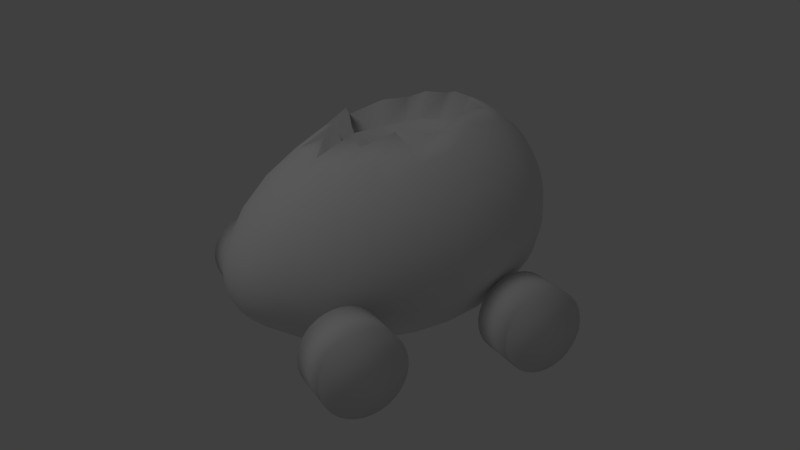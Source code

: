 # Source: eggKart.blend  (saved by Blender 2.64.0; exported with 4.5.12 LTS)
import bpy
from mathutils import Matrix  # noqa: F401  (used for matrix-valued properties, if any)

bpy.ops.wm.read_factory_settings(use_empty=True)
scene = bpy.context.scene
scene.name = 'Scene'

# ---- collections
col_collection_1 = bpy.data.collections.new('Collection 1'); scene.collection.children.link(col_collection_1)

# ---- world
world_world = bpy.data.worlds.new('World'); scene.world = world_world
world_world.color = (0.05088, 0.05088, 0.05088)
world_world.use_sun_shadow = False
world_world.sun_shadow_jitter_overblur = 0.0
world_world.cycles.sampling_method = 'MANUAL'
world_world.cycles.sample_map_resolution = 256

# ---- cameras
cam_camera = bpy.data.cameras.new('Camera')
cam_camera.clip_end = 100.0
cam_camera.lens = 35.0
cam_camera.sensor_width = 32.0
cam_camera.sensor_height = 18.0
cam_camera.ortho_scale = 7.314
cam_camera.dof.focus_distance = 0.0
cam_camera.dof.aperture_fstop = 128.0

# ---- lights
light_lamp = bpy.data.lights.new('Lamp', 'POINT')
light_lamp.transmission_factor = 0.0
light_lamp.cutoff_distance = 30.0
light_lamp.energy = 100.0
light_lamp.shadow_buffer_clip_start = 1.001
light_lamp.shadow_soft_size = 1.0
light_lamp.shadow_maximum_resolution = 0.006
light_lamp.use_absolute_resolution = True
light_lamp.cycles.use_multiple_importance_sampling = False

# ---- meshes
me_sphere_001 = bpy.data.meshes.new('Sphere.001')
me_sphere_001.from_pydata([(-0.1102, 0.8676, 0.2623), (-0.1102, 1.272, 0.2623), (-0.04586, 0.8676, 0.2783), (-0.04586, 1.272, 0.2783), (0.01249, 0.8676, 0.3022), (0.01249, 1.272, 0.3022), (0.06255, 0.8676, 0.333), (0.06255, 1.272, 0.333), (0.1024, 0.8676, 0.3696), (0.1024, 1.272, 0.3696), (0.1305, 0.8676, 0.4105), (0.1305, 1.272, 0.4105), (0.1458, 0.8676, 0.4542), (0.1458, 1.272, 0.4542), (0.1477, 0.8676, 0.4991), (0.1477, 1.272, 0.4991), (0.1362, 0.8676, 0.5433), (0.1362, 1.272, 0.5433), (0.1116, 0.8676, 0.5851), (0.1116, 1.272, 0.5851), (0.07486, 0.8676, 0.6231), (0.07486, 1.272, 0.6231), (0.02749, 0.8676, 0.6557), (0.02749, 1.272, 0.6557), (-0.02874, 0.8676, 0.6816), (-0.02874, 1.272, 0.6816), (-0.09166, 0.8676, 0.6999), (-0.09166, 1.272, 0.6999), (-0.1589, 0.8676, 0.7099), (-0.1589, 1.272, 0.7099), (-0.2278, 0.8676, 0.7111), (-0.2278, 1.272, 0.7111), (-0.2957, 0.8676, 0.7036), (-0.2957, 1.272, 0.7036), (-0.3601, 0.8676, 0.6876), (-0.3601, 1.272, 0.6876), (-0.4184, 0.8676, 0.6637), (-0.4184, 1.272, 0.6637), (-0.4685, 0.8676, 0.6329), (-0.4685, 1.272, 0.6329), (-0.5083, 0.8676, 0.5963), (-0.5083, 1.272, 0.5963), (-0.5365, 0.8676, 0.5553), (-0.5365, 1.272, 0.5553), (-0.5518, 0.8676, 0.5116), (-0.5518, 1.272, 0.5116), (-0.5537, 0.8676, 0.4668), (-0.5537, 1.272, 0.4668), (-0.5421, 0.8676, 0.4226), (-0.5421, 1.272, 0.4226), (-0.5175, 0.8676, 0.3807), (-0.5175, 1.272, 0.3807), (-0.4808, 0.8676, 0.3428), (-0.4808, 1.272, 0.3428), (-0.4334, 0.8676, 0.3102), (-0.4334, 1.272, 0.3102), (-0.3772, 0.8676, 0.2843), (-0.3772, 1.272, 0.2843), (-0.3143, 0.8676, 0.266), (-0.3143, 1.272, 0.266), (-0.2471, 0.8676, 0.256), (-0.2471, 1.272, 0.256), (-0.1782, 0.8676, 0.2548), (-0.1782, 1.272, 0.2548), (0.2957, 0.8676, -0.7036), (0.2957, 1.272, -0.7036), (0.3601, 0.8676, -0.6876), (0.3601, 1.272, -0.6876), (0.4184, 0.8676, -0.6637), (0.4184, 1.272, -0.6637), (0.4685, 0.8676, -0.6329), (0.4685, 1.272, -0.6329), (0.5083, 0.8676, -0.5963), (0.5083, 1.272, -0.5963), (0.5365, 0.8676, -0.5553), (0.5365, 1.272, -0.5553), (0.5518, 0.8676, -0.5116), (0.5518, 1.272, -0.5116), (0.5537, 0.8676, -0.4668), (0.5537, 1.272, -0.4668), (0.5421, 0.8676, -0.4226), (0.5421, 1.272, -0.4226), (0.5175, 0.8676, -0.3807), (0.5175, 1.272, -0.3807), (0.4808, 0.8676, -0.3428), (0.4808, 1.272, -0.3428), (0.4334, 0.8676, -0.3102), (0.4334, 1.272, -0.3102), (0.3772, 0.8676, -0.2843), (0.3772, 1.272, -0.2843), (0.3143, 0.8676, -0.266), (0.3143, 1.272, -0.266), (0.2471, 0.8676, -0.256), (0.2471, 1.272, -0.256), (0.1782, 0.8676, -0.2548), (0.1782, 1.272, -0.2548), (0.1102, 0.8676, -0.2623), (0.1102, 1.272, -0.2623), (0.04586, 0.8676, -0.2783), (0.04586, 1.272, -0.2783), (-0.01249, 0.8676, -0.3022), (-0.01249, 1.272, -0.3022), (-0.06255, 0.8676, -0.333), (-0.06255, 1.272, -0.333), (-0.1024, 0.8676, -0.3696), (-0.1024, 1.272, -0.3696), (-0.1305, 0.8676, -0.4105), (-0.1305, 1.272, -0.4105), (-0.1458, 0.8676, -0.4542), (-0.1458, 1.272, -0.4542), (-0.1477, 0.8676, -0.4991), (-0.1477, 1.272, -0.4991), (-0.1362, 0.8676, -0.5433), (-0.1362, 1.272, -0.5433), (-0.1116, 0.8676, -0.5851), (-0.1116, 1.272, -0.5851), (-0.07486, 0.8676, -0.6231), (-0.07486, 1.272, -0.6231), (-0.02749, 0.8676, -0.6557), (-0.02749, 1.272, -0.6557), (0.02874, 0.8676, -0.6816), (0.02874, 1.272, -0.6816), (0.09166, 0.8676, -0.6999), (0.09166, 1.272, -0.6999), (0.1589, 0.8676, -0.7099), (0.1589, 1.272, -0.7099), (0.2278, 0.8676, -0.7111), (0.2278, 1.272, -0.7111), (0.2278, -0.8676, -0.7111), (0.2278, -1.272, -0.7111), (0.1589, -0.8676, -0.7099), (0.1589, -1.272, -0.7099), (0.09166, -0.8676, -0.6999), (0.09166, -1.272, -0.6999), (0.02874, -0.8676, -0.6816), (0.02874, -1.272, -0.6816), (-0.02749, -0.8676, -0.6557), (-0.02749, -1.272, -0.6557), (-0.07486, -0.8676, -0.6231), (-0.07486, -1.272, -0.6231), (-0.1116, -0.8676, -0.5851), (-0.1116, -1.272, -0.5851), (-0.1362, -0.8676, -0.5433), (-0.1362, -1.272, -0.5433), (-0.1477, -0.8676, -0.4991), (-0.1477, -1.272, -0.4991), (-0.1458, -0.8676, -0.4542), (-0.1458, -1.272, -0.4542), (-0.1305, -0.8676, -0.4105), (-0.1305, -1.272, -0.4105), (-0.1024, -0.8676, -0.3696), (-0.1024, -1.272, -0.3696), (-0.06255, -0.8676, -0.333), (-0.06255, -1.272, -0.333), (-0.01249, -0.8676, -0.3022), (-0.01249, -1.272, -0.3022), (0.04586, -0.8676, -0.2783), (0.04586, -1.272, -0.2783), (0.1102, -0.8676, -0.2623), (0.1102, -1.272, -0.2623), (0.1782, -0.8676, -0.2548), (0.1782, -1.272, -0.2548), (0.2471, -0.8676, -0.256), (0.2471, -1.272, -0.256), (0.3143, -0.8676, -0.266), (0.3143, -1.272, -0.266), (0.3772, -0.8676, -0.2843), (0.3772, -1.272, -0.2843), (0.4334, -0.8676, -0.3102), (0.4334, -1.272, -0.3102), (0.4808, -0.8676, -0.3428), (0.4808, -1.272, -0.3428), (0.5175, -0.8676, -0.3807), (0.5175, -1.272, -0.3807), (0.5421, -0.8676, -0.4226), (0.5421, -1.272, -0.4226), (0.5537, -0.8676, -0.4668), (0.5537, -1.272, -0.4668), (0.5518, -0.8676, -0.5116), (0.5518, -1.272, -0.5116), (0.5365, -0.8676, -0.5553), (0.5365, -1.272, -0.5553), (0.5083, -0.8676, -0.5963), (0.5083, -1.272, -0.5963), (0.4685, -0.8676, -0.6329), (0.4685, -1.272, -0.6329), (0.4184, -0.8676, -0.6637), (0.4184, -1.272, -0.6637), (0.3601, -0.8676, -0.6876), (0.3601, -1.272, -0.6876), (0.2957, -0.8676, -0.7036), (0.2957, -1.272, -0.7036), (-0.1782, -0.8676, 0.2548), (-0.1782, -1.272, 0.2548), (-0.2471, -0.8676, 0.256), (-0.2471, -1.272, 0.256), (-0.3143, -0.8676, 0.266), (-0.3143, -1.272, 0.266), (-0.3772, -0.8676, 0.2843), (-0.3772, -1.272, 0.2843), (-0.4334, -0.8676, 0.3102), (-0.4334, -1.272, 0.3102), (-0.4808, -0.8676, 0.3428), (-0.4808, -1.272, 0.3428), (-0.5175, -0.8676, 0.3807), (-0.5175, -1.272, 0.3807), (-0.5421, -0.8676, 0.4226), (-0.5421, -1.272, 0.4226), (-0.5537, -0.8676, 0.4668), (-0.5537, -1.272, 0.4668), (-0.5518, -0.8676, 0.5116), (-0.5518, -1.272, 0.5116), (-0.5365, -0.8676, 0.5553), (-0.5365, -1.272, 0.5553), (-0.5083, -0.8676, 0.5963), (-0.5083, -1.272, 0.5963), (-0.4685, -0.8676, 0.6329), (-0.4685, -1.272, 0.6329), (-0.4184, -0.8676, 0.6637), (-0.4184, -1.272, 0.6637), (-0.3601, -0.8676, 0.6876), (-0.3601, -1.272, 0.6876), (-0.2957, -0.8676, 0.7036), (-0.2957, -1.272, 0.7036), (-0.2278, -0.8676, 0.7111), (-0.2278, -1.272, 0.7111), (-0.1589, -0.8676, 0.7099), (-0.1589, -1.272, 0.7099), (-0.09166, -0.8676, 0.6999), (-0.09166, -1.272, 0.6999), (-0.02874, -0.8676, 0.6816), (-0.02874, -1.272, 0.6816), (0.02749, -0.8676, 0.6557), (0.02749, -1.272, 0.6557), (0.07486, -0.8676, 0.6231), (0.07486, -1.272, 0.6231), (0.1116, -0.8676, 0.5851), (0.1116, -1.272, 0.5851), (0.1362, -0.8676, 0.5433), (0.1362, -1.272, 0.5433), (0.1477, -0.8676, 0.4991), (0.1477, -1.272, 0.4991), (0.1458, -0.8676, 0.4542), (0.1458, -1.272, 0.4542), (0.1305, -0.8676, 0.4105), (0.1305, -1.272, 0.4105), (0.1024, -0.8676, 0.3696), (0.1024, -1.272, 0.3696), (0.06255, -0.8676, 0.333), (0.06255, -1.272, 0.333), (0.01249, -0.8676, 0.3022), (0.01249, -1.272, 0.3022), (-0.04586, -0.8676, 0.2783), (-0.04586, -1.272, 0.2783), (-0.1102, -0.8676, 0.2623), (-0.1102, -1.272, 0.2623)], [], [(0, 1, 3, 2), (2, 3, 5, 4), (4, 5, 7, 6), (6, 7, 9, 8), (8, 9, 11, 10), (10, 11, 13, 12), (12, 13, 15, 14), (14, 15, 17, 16), (16, 17, 19, 18), (18, 19, 21, 20), (20, 21, 23, 22), (22, 23, 25, 24), (24, 25, 27, 26), (26, 27, 29, 28), (28, 29, 31, 30), (30, 31, 33, 32), (32, 33, 35, 34), (34, 35, 37, 36), (36, 37, 39, 38), (38, 39, 41, 40), (40, 41, 43, 42), (42, 43, 45, 44), (44, 45, 47, 46), (46, 47, 49, 48), (48, 49, 51, 50), (50, 51, 53, 52), (52, 53, 55, 54), (54, 55, 57, 56), (56, 57, 59, 58), (58, 59, 61, 60), (3, 1, 63, 61, 59, 57, 55, 53, 51, 49, 47, 45, 43, 41, 39, 37, 35, 33, 31, 29, 27, 25, 23, 21, 19, 17, 15, 13, 11, 9, 7, 5), (62, 63, 1, 0), (60, 61, 63, 62), (0, 2, 4, 6, 8, 10, 12, 14, 16, 18, 20, 22, 24, 26, 28, 30, 32, 34, 36, 38, 40, 42, 44, 46, 48, 50, 52, 54, 56, 58, 60, 62), (64, 65, 67, 66), (66, 67, 69, 68), (68, 69, 71, 70), (70, 71, 73, 72), (72, 73, 75, 74), (74, 75, 77, 76), (76, 77, 79, 78), (78, 79, 81, 80), (80, 81, 83, 82), (82, 83, 85, 84), (84, 85, 87, 86), (86, 87, 89, 88), (88, 89, 91, 90), (90, 91, 93, 92), (92, 93, 95, 94), (94, 95, 97, 96), (96, 97, 99, 98), (98, 99, 101, 100), (100, 101, 103, 102), (102, 103, 105, 104), (104, 105, 107, 106), (106, 107, 109, 108), (108, 109, 111, 110), (110, 111, 113, 112), (112, 113, 115, 114), (114, 115, 117, 116), (116, 117, 119, 118), (118, 119, 121, 120), (120, 121, 123, 122), (122, 123, 125, 124), (67, 65, 127, 125, 123, 121, 119, 117, 115, 113, 111, 109, 107, 105, 103, 101, 99, 97, 95, 93, 91, 89, 87, 85, 83, 81, 79, 77, 75, 73, 71, 69), (126, 127, 65, 64), (124, 125, 127, 126), (64, 66, 68, 70, 72, 74, 76, 78, 80, 82, 84, 86, 88, 90, 92, 94, 96, 98, 100, 102, 104, 106, 108, 110, 112, 114, 116, 118, 120, 122, 124, 126), (191, 189, 187, 185, 183, 181, 179, 177, 175, 173, 171, 169, 167, 165, 163, 161, 159, 157, 155, 153, 151, 149, 147, 145, 143, 141, 139, 137, 135, 133, 131, 129), (131, 130, 128, 129), (129, 128, 190, 191), (188, 190, 128, 130, 132, 134, 136, 138, 140, 142, 144, 146, 148, 150, 152, 154, 156, 158, 160, 162, 164, 166, 168, 170, 172, 174, 176, 178, 180, 182, 184, 186), (133, 132, 130, 131), (135, 134, 132, 133), (137, 136, 134, 135), (139, 138, 136, 137), (141, 140, 138, 139), (143, 142, 140, 141), (145, 144, 142, 143), (147, 146, 144, 145), (149, 148, 146, 147), (151, 150, 148, 149), (153, 152, 150, 151), (155, 154, 152, 153), (157, 156, 154, 155), (159, 158, 156, 157), (161, 160, 158, 159), (163, 162, 160, 161), (165, 164, 162, 163), (167, 166, 164, 165), (169, 168, 166, 167), (171, 170, 168, 169), (173, 172, 170, 171), (175, 174, 172, 173), (177, 176, 174, 175), (179, 178, 176, 177), (181, 180, 178, 179), (183, 182, 180, 181), (185, 184, 182, 183), (187, 186, 184, 185), (189, 188, 186, 187), (191, 190, 188, 189), (255, 253, 251, 249, 247, 245, 243, 241, 239, 237, 235, 233, 231, 229, 227, 225, 223, 221, 219, 217, 215, 213, 211, 209, 207, 205, 203, 201, 199, 197, 195, 193), (195, 194, 192, 193), (193, 192, 254, 255), (252, 254, 192, 194, 196, 198, 200, 202, 204, 206, 208, 210, 212, 214, 216, 218, 220, 222, 224, 226, 228, 230, 232, 234, 236, 238, 240, 242, 244, 246, 248, 250), (197, 196, 194, 195), (199, 198, 196, 197), (201, 200, 198, 199), (203, 202, 200, 201), (205, 204, 202, 203), (207, 206, 204, 205), (209, 208, 206, 207), (211, 210, 208, 209), (213, 212, 210, 211), (215, 214, 212, 213), (217, 216, 214, 215), (219, 218, 216, 217), (221, 220, 218, 219), (223, 222, 220, 221), (225, 224, 222, 223), (227, 226, 224, 225), (229, 228, 226, 227), (231, 230, 228, 229), (233, 232, 230, 231), (235, 234, 232, 233), (237, 236, 234, 235), (239, 238, 236, 237), (241, 240, 238, 239), (243, 242, 240, 241), (245, 244, 242, 243), (247, 246, 244, 245), (249, 248, 246, 247), (251, 250, 248, 249), (253, 252, 250, 251), (255, 254, 252, 253)])
me_sphere_001.polygons.foreach_set('use_smooth', [True] * 136)
me_sphere_001.use_remesh_preserve_volume = False
me_sphere_001.use_remesh_preserve_attributes = False
me_sphere_001.use_mirror_vertex_groups = False
me_sphere_001.update()
me_sphere = bpy.data.meshes.new('Sphere')
me_sphere.from_pydata([(0.7049, 1.002, -0.5136), (0.7049, -1.002, -0.5136), (0.7024, 1.002, -0.5043), (0.7024, -1.002, -0.5043), (0.7028, 1.002, -0.4949), (0.7028, -1.002, -0.4949), (0.706, 1.002, -0.4858), (0.706, -1.002, -0.4858), (0.7119, 1.002, -0.4772), (0.7119, -1.002, -0.4772), (0.7203, 1.002, -0.4696), (0.7203, -1.002, -0.4696), (0.7307, 1.002, -0.4631), (0.7307, -1.002, -0.4631), (0.7429, 1.002, -0.4582), (0.7429, -1.002, -0.4582), (0.7564, 1.002, -0.4548), (0.7564, -1.002, -0.4548), (0.7706, 1.002, -0.4532), (0.7706, -1.002, -0.4532), (0.785, 1.002, -0.4535), (0.785, -1.002, -0.4535), (0.799, 1.002, -0.4556), (0.799, -1.002, -0.4556), (0.8122, 1.002, -0.4594), (0.8122, -1.002, -0.4594), (0.824, 1.002, -0.4648), (0.824, -1.002, -0.4648), (0.8339, 1.002, -0.4716), (0.8339, -1.002, -0.4716), (0.8415, 1.002, -0.4796), (0.8415, -1.002, -0.4796), (0.8467, 1.002, -0.4883), (0.8467, -1.002, -0.4883), (0.8491, 1.002, -0.4976), (0.8491, -1.002, -0.4976), (0.8487, 1.002, -0.5069), (0.8487, -1.002, -0.5069), (0.8455, 1.002, -0.5161), (0.8455, -1.002, -0.5161), (0.8396, 1.002, -0.5246), (0.8396, -1.002, -0.5246), (0.8313, 1.002, -0.5323), (0.8313, -1.002, -0.5323), (0.8208, 1.002, -0.5387), (0.8208, -1.002, -0.5387), (0.8086, 1.002, -0.5437), (0.8086, -1.002, -0.5437), (0.7952, 1.002, -0.5471), (0.7952, -1.002, -0.5471), (0.781, 1.002, -0.5487), (0.781, -1.002, -0.5487), (0.7665, 1.002, -0.5484), (0.7665, -1.002, -0.5484), (0.7525, 1.002, -0.5463), (0.7525, -1.002, -0.5463), (0.7393, 1.002, -0.5425), (0.7393, -1.002, -0.5425), (0.7276, 1.002, -0.5371), (0.7276, -1.002, -0.5371), (0.7177, 1.002, -0.5303), (0.7177, -1.002, -0.5303), (0.71, 1.002, -0.5223), (0.71, -1.002, -0.5223), (0.3016, 1.002, 0.4459), (0.3016, -1.002, 0.4459), (0.2992, 1.002, 0.4551), (0.2992, -1.002, 0.4551), (0.2996, 1.002, 0.4645), (0.2996, -1.002, 0.4645), (0.3028, 1.002, 0.4736), (0.3028, -1.002, 0.4736), (0.3087, 1.002, 0.4822), (0.3087, -1.002, 0.4822), (0.317, 1.002, 0.4898), (0.317, -1.002, 0.4898), (0.3275, 1.002, 0.4963), (0.3275, -1.002, 0.4963), (0.3397, 1.002, 0.5013), (0.3397, -1.002, 0.5013), (0.3531, 1.002, 0.5046), (0.3531, -1.002, 0.5046), (0.3674, 1.002, 0.5062), (0.3674, -1.002, 0.5062), (0.3818, 1.002, 0.5059), (0.3818, -1.002, 0.5059), (0.3958, 1.002, 0.5039), (0.3958, -1.002, 0.5039), (0.409, 1.002, 0.5), (0.409, -1.002, 0.5), (0.4207, 1.002, 0.4946), (0.4207, -1.002, 0.4946), (0.4306, 1.002, 0.4878), (0.4306, -1.002, 0.4878), (0.4383, 1.002, 0.4799), (0.4383, -1.002, 0.4799), (0.4435, 1.002, 0.4711), (0.4435, -1.002, 0.4711), (0.4459, 1.002, 0.4619), (0.4459, -1.002, 0.4619), (0.4455, 1.002, 0.4525), (0.4455, -1.002, 0.4525), (0.4423, 1.002, 0.4433), (0.4423, -1.002, 0.4433), (0.4364, 1.002, 0.4348), (0.4364, -1.002, 0.4348), (0.4281, 1.002, 0.4271), (0.4281, -1.002, 0.4271), (0.4176, 1.002, 0.4207), (0.4176, -1.002, 0.4207), (0.4054, 1.002, 0.4157), (0.4054, -1.002, 0.4157), (0.3919, 1.002, 0.4123), (0.3919, -1.002, 0.4123), (0.3777, 1.002, 0.4108), (0.3777, -1.002, 0.4108), (0.3633, 1.002, 0.411), (0.3633, -1.002, 0.411), (0.3493, 1.002, 0.4131), (0.3493, -1.002, 0.4131), (0.3361, 1.002, 0.4169), (0.3361, -1.002, 0.4169), (0.3243, 1.002, 0.4224), (0.3243, -1.002, 0.4224), (0.3144, 1.002, 0.4292), (0.3144, -1.002, 0.4292), (0.3068, 1.002, 0.4371), (0.3068, -1.002, 0.4371), (-0.1147, 1.637e-08, 0.7873), (-0.1858, 2.576e-08, 0.775), (-0.2835, 2.094e-08, 0.7406), (-0.3821, 3.603e-08, 0.6849), (-0.5769, 2.182e-08, 0.5474), (-0.7376, 1.502e-08, 0.3745), (-0.8469, 1.697e-08, 0.1869), (-0.8982, 1.276e-08, 0.08965), (-0.6081, 0.4298, -0.3434), (-0.6131, 0.452, -0.1855), (-0.5653, 0.2589, -0.6388), (-0.7618, -1.167e-08, -0.7779), (-0.6665, -1.321e-08, -0.8579), (-0.4947, -8.608e-09, -0.9464), (-0.2613, -1.135e-08, -1.003), (-0.1125, 0.02237, 0.7873), (-0.1822, 0.03624, 0.775), (-0.278, 0.0553, 0.7406), (-0.3747, 0.07454, 0.6849), (-0.5658, 0.1125, 0.5474), (-0.7234, 0.1439, 0.3745), (-0.8306, 0.1652, 0.1869), (-0.9111, 0.1812, -0.008215), (-0.6235, 0.2949, -0.5108), (-0.6969, 0.3647, -0.1667), (-0.6561, 0.2966, -0.02078), (-0.8213, 0.1585, -0.7125), (-0.6537, 0.1296, -0.8579), (-0.4853, 0.09536, -0.9464), (-0.2563, 0.05104, -1.003), (-0.1059, 0.04388, 0.7873), (-0.1716, 0.07109, 0.775), (-0.2619, 0.1085, 0.7406), (-0.353, 0.1462, 0.6849), (-0.533, 0.2208, 0.5474), (-0.6815, 0.2823, 0.3745), (-0.7824, 0.3241, 0.1869), (-0.8583, 0.3555, -0.008215), (-0.9066, 0.4362, -0.1809), (-0.6249, 0.1302, -0.6156), (-0.8197, 0.3536, -0.5885), (-0.7507, 0.311, -0.74), (-0.6159, 0.2543, -0.8579), (-0.4575, 0.1871, -0.9464), (-0.2414, 0.1001, -1.003), (-0.09534, 0.0637, 0.7873), (-0.1545, 0.1032, 0.775), (-0.2357, 0.1575, 0.7406), (-0.3177, 0.2123, 0.6849), (-0.4797, 0.3205, 0.5474), (-0.6133, 0.4098, 0.3745), (-0.7042, 0.4705, 0.1869), (-0.7724, 0.5161, -0.008215), (-0.8074, 0.5395, -0.2033), (-0.8015, 0.5132, -0.3902), (-0.7683, 0.5133, -0.5638), (-0.6756, 0.4515, -0.74), (-0.5545, 0.3692, -0.8579), (-0.4123, 0.2716, -0.9464), (-0.2172, 0.1453, -1.003), (-0.08108, 0.08108, 0.7873), (-0.1314, 0.1314, 0.775), (-0.2005, 0.2005, 0.7406), (-0.2702, 0.2702, 0.6849), (-0.4079, 0.4079, 0.5474), (-0.5216, 0.5216, 0.3745), (-0.5988, 0.5988, 0.1869), (-0.6569, 0.6569, -0.008215), (-0.6867, 0.6867, -0.2033), (-0.6847, 0.6847, -0.3909), (-0.6533, 0.6533, -0.5638), (-0.5746, 0.5746, -0.74), (-0.4718, 0.4699, -0.8579), (-0.3515, 0.3456, -0.9464), (-0.1847, 0.185, -1.003), (-0.0637, 0.09534, 0.7873), (-0.1032, 0.1545, 0.775), (-0.1575, 0.2357, 0.7406), (-0.2123, 0.3177, 0.6849), (-0.3205, 0.4797, 0.5474), (-0.4098, 0.6133, 0.3745), (-0.4705, 0.7042, 0.1869), (-0.5161, 0.7724, -0.008215), (-0.5395, 0.8074, -0.2033), (-0.538, 0.8051, -0.3909), (-0.5133, 0.7683, -0.5638), (-0.4515, 0.6756, -0.74), (-0.3711, 0.5525, -0.8579), (-0.2775, 0.4064, -0.9464), (-0.145, 0.2175, -1.003), (-0.04388, 0.1059, 0.7873), (-0.07109, 0.1716, 0.775), (-0.1085, 0.2619, 0.7406), (-0.1462, 0.353, 0.6849), (-0.2208, 0.533, 0.5474), (-0.2823, 0.6815, 0.3745), (-0.3241, 0.7824, 0.1869), (-0.3555, 0.8583, -0.008215), (-0.3716, 0.8972, -0.2033), (-0.3706, 0.8946, -0.3909), (-0.3536, 0.8536, -0.5638), (-0.311, 0.7507, -0.74), (-0.2563, 0.6139, -0.8579), (-0.193, 0.4516, -0.9464), (-0.09979, 0.2417, -1.003), (-0.02237, 0.1125, 0.7873), (-0.03624, 0.1822, 0.775), (-0.0553, 0.278, 0.7406), (-0.07454, 0.3747, 0.6849), (-0.1125, 0.5658, 0.5474), (-0.1439, 0.7234, 0.3745), (-0.1652, 0.8306, 0.1869), (-0.1812, 0.9111, -0.008215), (-0.1895, 0.9524, -0.2033), (-0.1889, 0.9497, -0.3909), (-0.1803, 0.9062, -0.5638), (-0.1585, 0.797, -0.74), (-0.1316, 0.6517, -0.8579), (-0.1013, 0.4794, -0.9464), (-0.05072, 0.2566, -1.003), (3.311e-07, 0.1147, 0.7873), (3.349e-07, 0.1858, 0.775), (3.357e-07, 0.2835, 0.7406), (3.485e-07, 0.3821, 0.6849), (3.668e-07, 0.5769, 0.5474), (3.465e-07, 0.7376, 0.3745), (4.507e-07, 0.8469, 0.1869), (3.337e-07, 0.929, -0.008215), (4.73e-07, 0.9711, -0.2033), (3.463e-07, 0.9683, -0.3909), (4.328e-07, 0.924, -0.5638), (4.173e-07, 0.8126, -0.74), (-0.00197, 0.6645, -0.8579), (-0.005892, 0.4888, -0.9464), (0.0003206, 0.2616, -1.003), (0.02237, 0.1125, 0.7873), (0.03624, 0.1822, 0.775), (0.0553, 0.278, 0.7406), (0.07454, 0.3747, 0.6849), (0.1125, 0.5658, 0.5474), (0.1439, 0.7234, 0.3745), (0.1652, 0.8306, 0.1869), (0.1812, 0.9111, -0.008215), (0.1895, 0.9524, -0.2033), (0.1889, 0.9497, -0.3909), (0.1803, 0.9062, -0.5638), (0.1585, 0.797, -0.74), (0.1277, 0.6517, -0.8579), (0.08947, 0.4794, -0.9464), (0.05136, 0.2566, -1.003), (0.04388, 0.1059, 0.7873), (0.07109, 0.1716, 0.775), (0.1085, 0.2619, 0.7406), (0.1462, 0.353, 0.6849), (0.2208, 0.533, 0.5474), (0.2823, 0.6815, 0.3745), (0.3241, 0.7824, 0.1869), (0.3555, 0.8583, -0.008215), (0.3716, 0.8972, -0.2033), (0.3706, 0.8946, -0.3909), (0.3536, 0.8536, -0.5638), (0.311, 0.7507, -0.74), (0.2523, 0.6139, -0.8579), (0.1812, 0.4516, -0.9464), (0.1004, 0.2417, -1.003), (0.0637, 0.09534, 0.7873), (0.1032, 0.1545, 0.775), (0.1575, 0.2357, 0.7406), (0.2123, 0.3177, 0.6849), (0.3205, 0.4797, 0.5474), (0.4098, 0.6133, 0.3745), (0.4705, 0.7042, 0.1869), (0.5161, 0.7724, -0.008215), (0.5395, 0.8074, -0.2033), (0.538, 0.8051, -0.3909), (0.5133, 0.7683, -0.5638), (0.4515, 0.6756, -0.74), (0.3672, 0.5525, -0.8579), (0.2657, 0.4064, -0.9464), (0.1457, 0.2175, -1.003), (0.08108, 0.08108, 0.7873), (0.1314, 0.1314, 0.775), (0.2005, 0.2005, 0.7406), (0.2702, 0.2702, 0.6849), (0.4079, 0.4079, 0.5474), (0.5216, 0.5216, 0.3745), (0.5988, 0.5988, 0.1869), (0.6569, 0.6569, -0.008215), (0.6867, 0.6867, -0.2033), (0.6847, 0.6847, -0.3909), (0.6533, 0.6533, -0.5638), (0.5746, 0.5746, -0.74), (0.4679, 0.4699, -0.8579), (0.3398, 0.3456, -0.9464), (0.1853, 0.185, -1.003), (0.09534, 0.0637, 0.7873), (0.1545, 0.1032, 0.775), (0.2357, 0.1575, 0.7406), (0.3177, 0.2123, 0.6849), (0.4797, 0.3205, 0.5474), (0.6133, 0.4098, 0.3745), (0.7042, 0.4705, 0.1869), (0.7724, 0.5161, -0.008215), (0.8074, 0.5395, -0.2033), (0.8051, 0.538, -0.3909), (0.7683, 0.5133, -0.5638), (0.6756, 0.4515, -0.74), (0.5505, 0.3692, -0.8579), (0.4005, 0.2716, -0.9464), (0.2178, 0.1453, -1.003), (0.1059, 0.04388, 0.7873), (0.1716, 0.07109, 0.775), (0.2619, 0.1085, 0.7406), (0.353, 0.1462, 0.6849), (0.533, 0.2208, 0.5474), (0.6815, 0.2823, 0.3745), (0.7824, 0.3241, 0.1869), (0.8583, 0.3555, -0.008215), (0.8972, 0.3716, -0.2033), (0.8946, 0.3706, -0.3909), (0.8536, 0.3536, -0.5638), (0.7507, 0.311, -0.74), (0.612, 0.2543, -0.8579), (0.4457, 0.1871, -0.9464), (0.242, 0.1001, -1.003), (0.1125, 0.02237, 0.7873), (0.1822, 0.03624, 0.775), (0.278, 0.0553, 0.7406), (0.3747, 0.07454, 0.6849), (0.5658, 0.1125, 0.5474), (0.7234, 0.1439, 0.3745), (0.8306, 0.1652, 0.1869), (0.9111, 0.1812, -0.008215), (0.9524, 0.1895, -0.2033), (0.9497, 0.1889, -0.3909), (0.9062, 0.1803, -0.5638), (0.797, 0.1585, -0.74), (0.6498, 0.1296, -0.8579), (0.4735, 0.09536, -0.9464), (0.2569, 0.05104, -1.003), (0.1147, -3.34e-09, 0.7873), (0.1858, 4.418e-10, 0.775), (0.2835, -1.327e-08, 0.7406), (0.3821, 3.819e-09, 0.6849), (0.5769, -5.055e-08, 0.5474), (0.7376, -1.039e-07, 0.3745), (0.8469, -1.117e-07, 0.1869), (0.929, -8.414e-08, -0.008215), (0.9711, -1.46e-07, -0.2033), (0.9683, -4.831e-08, -0.3909), (0.924, -1.238e-07, -0.5638), (0.8126, -8.017e-08, -0.74), (0.6625, -1.291e-07, -0.8579), (0.4829, -3.716e-08, -0.9464), (0.2619, -1.135e-08, -1.003), (0.1125, -0.02237, 0.7873), (0.1822, -0.03624, 0.775), (0.278, -0.0553, 0.7406), (0.3747, -0.07454, 0.6849), (0.5658, -0.1125, 0.5474), (0.7234, -0.1439, 0.3745), (0.8306, -0.1652, 0.1869), (0.9111, -0.1812, -0.008215), (0.9524, -0.1895, -0.2033), (0.9497, -0.1889, -0.3909), (0.9062, -0.1803, -0.5638), (0.797, -0.1585, -0.74), (0.6498, -0.1296, -0.8579), (0.4735, -0.09536, -0.9464), (0.2569, -0.05104, -1.003), (0.1059, -0.04388, 0.7873), (0.1716, -0.07109, 0.775), (0.2619, -0.1085, 0.7406), (0.353, -0.1462, 0.6849), (0.533, -0.2208, 0.5474), (0.6815, -0.2823, 0.3745), (0.7824, -0.3241, 0.1869), (0.8583, -0.3555, -0.008215), (0.8972, -0.3716, -0.2033), (0.8946, -0.3706, -0.3909), (0.8536, -0.3536, -0.5638), (0.7507, -0.311, -0.74), (0.612, -0.2543, -0.8579), (0.4457, -0.1871, -0.9464), (0.242, -0.1001, -1.003), (0.09534, -0.0637, 0.7873), (0.1545, -0.1032, 0.775), (0.2357, -0.1575, 0.7406), (0.3177, -0.2123, 0.6849), (0.4797, -0.3205, 0.5474), (0.6133, -0.4098, 0.3745), (0.7042, -0.4705, 0.1869), (0.7724, -0.5161, -0.008215), (0.8074, -0.5395, -0.2033), (0.8051, -0.538, -0.3909), (0.7683, -0.5133, -0.5638), (0.6756, -0.4515, -0.74), (0.5505, -0.3692, -0.8579), (0.4005, -0.2716, -0.9464), (0.2178, -0.1453, -1.003), (0.08108, -0.08108, 0.7873), (0.1314, -0.1314, 0.775), (0.2005, -0.2005, 0.7406), (0.2702, -0.2702, 0.6849), (0.4079, -0.4079, 0.5474), (0.5216, -0.5216, 0.3745), (0.5988, -0.5988, 0.1869), (0.6569, -0.6569, -0.008215), (0.6867, -0.6867, -0.2033), (0.6847, -0.6847, -0.3909), (0.6533, -0.6533, -0.5638), (0.5746, -0.5746, -0.74), (0.4679, -0.4699, -0.8579), (0.3398, -0.3456, -0.9464), (0.1853, -0.185, -1.003), (0.0637, -0.09534, 0.7873), (0.1032, -0.1545, 0.775), (0.1575, -0.2357, 0.7406), (0.2123, -0.3177, 0.6849), (0.3205, -0.4797, 0.5474), (0.4098, -0.6133, 0.3745), (0.4705, -0.7042, 0.1869), (0.5161, -0.7724, -0.008215), (0.5395, -0.8074, -0.2033), (0.538, -0.8051, -0.3909), (0.5133, -0.7683, -0.5638), (0.4515, -0.6756, -0.74), (0.3672, -0.5525, -0.8579), (0.2657, -0.4064, -0.9464), (0.1457, -0.2175, -1.003), (0.003032, 0.0, -1.02), (0.04388, -0.1059, 0.7873), (0.07109, -0.1716, 0.775), (0.1085, -0.2619, 0.7406), (0.1462, -0.353, 0.6849), (0.2208, -0.533, 0.5474), (0.2823, -0.6815, 0.3745), (0.3241, -0.7824, 0.1869), (0.3555, -0.8583, -0.008215), (0.3716, -0.8972, -0.2033), (0.3706, -0.8946, -0.3909), (0.3536, -0.8536, -0.5638), (0.311, -0.7507, -0.74), (0.2523, -0.6139, -0.8579), (0.1812, -0.4516, -0.9464), (0.1004, -0.2417, -1.003), (0.02237, -0.1125, 0.7873), (0.03624, -0.1822, 0.775), (0.0553, -0.278, 0.7406), (0.07454, -0.3747, 0.6849), (0.1125, -0.5658, 0.5474), (0.1439, -0.7234, 0.3745), (0.1652, -0.8306, 0.1869), (0.1812, -0.9111, -0.008215), (0.1895, -0.9524, -0.2033), (0.1889, -0.9497, -0.3909), (0.1803, -0.9062, -0.5638), (0.1585, -0.797, -0.74), (0.1277, -0.6517, -0.8579), (0.08947, -0.4794, -0.9464), (0.05136, -0.2566, -1.003), (2.917e-07, -0.1147, 0.7873), (2.806e-07, -0.1858, 0.775), (2.673e-07, -0.2835, 0.7406), (2.519e-07, -0.3821, 0.6849), (2.324e-07, -0.5769, 0.5474), (1.681e-07, -0.7376, 0.3745), (1.29e-07, -0.8469, 0.1869), (1.676e-07, -0.929, -0.008215), (1.041e-07, -0.9711, -0.2033), (1.745e-07, -0.9683, -0.3909), (2.176e-07, -0.924, -0.5638), (2.118e-07, -0.8126, -0.74), (-0.00197, -0.6645, -0.8579), (-0.005892, -0.4888, -0.9464), (0.0003206, -0.2616, -1.003), (-0.02237, -0.1125, 0.7873), (-0.03624, -0.1822, 0.775), (-0.0553, -0.278, 0.7406), (-0.07454, -0.3747, 0.6849), (-0.1125, -0.5658, 0.5474), (-0.1439, -0.7234, 0.3745), (-0.1652, -0.8306, 0.1869), (-0.1812, -0.9111, -0.008215), (-0.1895, -0.9524, -0.2033), (-0.1889, -0.9497, -0.3909), (-0.1803, -0.9062, -0.5638), (-0.1585, -0.797, -0.74), (-0.1316, -0.6517, -0.8579), (-0.1013, -0.4794, -0.9464), (-0.05072, -0.2566, -1.003), (-0.04388, -0.1059, 0.7873), (-0.07109, -0.1716, 0.775), (-0.1085, -0.2619, 0.7406), (-0.1462, -0.353, 0.6849), (-0.2208, -0.533, 0.5474), (-0.2823, -0.6815, 0.3745), (-0.3241, -0.7824, 0.1869), (-0.3555, -0.8583, -0.008215), (-0.3716, -0.8972, -0.2033), (-0.3706, -0.8946, -0.3909), (-0.3536, -0.8536, -0.5638), (-0.311, -0.7507, -0.74), (-0.2563, -0.6139, -0.8579), (-0.193, -0.4516, -0.9464), (-0.09979, -0.2417, -1.003), (-0.0637, -0.09534, 0.7873), (-0.1032, -0.1545, 0.775), (-0.1575, -0.2357, 0.7406), (-0.2123, -0.3177, 0.6849), (-0.3205, -0.4797, 0.5474), (-0.4098, -0.6133, 0.3745), (-0.4705, -0.7042, 0.1869), (-0.5161, -0.7724, -0.008215), (-0.5395, -0.8074, -0.2033), (-0.538, -0.8051, -0.3909), (-0.5133, -0.7683, -0.5638), (-0.4515, -0.6756, -0.74), (-0.3711, -0.5525, -0.8579), (-0.2775, -0.4064, -0.9464), (-0.145, -0.2175, -1.003), (-0.08108, -0.08108, 0.7873), (-0.1314, -0.1314, 0.775), (-0.2005, -0.2005, 0.7406), (-0.2702, -0.2702, 0.6849), (-0.4079, -0.4079, 0.5474), (-0.5216, -0.5216, 0.3745), (-0.5988, -0.5988, 0.1869), (-0.6569, -0.6569, -0.008215), (-0.6867, -0.6867, -0.2033), (-0.6847, -0.6847, -0.3909), (-0.6533, -0.6533, -0.5638), (-0.5746, -0.5746, -0.74), (-0.4718, -0.4699, -0.8579), (-0.3515, -0.3456, -0.9464), (-0.1847, -0.185, -1.003), (5.491e-08, -1.81e-07, 0.8019), (-0.09534, -0.0637, 0.7873), (-0.1545, -0.1032, 0.775), (-0.2357, -0.1575, 0.7406), (-0.3177, -0.2123, 0.6849), (-0.4797, -0.3205, 0.5474), (-0.6133, -0.4098, 0.3745), (-0.7042, -0.4705, 0.1869), (-0.7724, -0.5161, -0.008215), (-0.8074, -0.5395, -0.2033), (-0.8439, -0.4708, -0.3978), (-0.7682, -0.5133, -0.5638), (-0.6756, -0.4515, -0.74), (-0.5545, -0.3692, -0.8579), (-0.4123, -0.2716, -0.9464), (-0.2172, -0.1453, -1.003), (-0.1059, -0.04388, 0.7873), (-0.1716, -0.07109, 0.775), (-0.2619, -0.1085, 0.7406), (-0.353, -0.1462, 0.6849), (-0.533, -0.2208, 0.5474), (-0.6815, -0.2823, 0.3745), (-0.7824, -0.3241, 0.1869), (-0.8583, -0.3555, -0.008215), (-0.9135, -0.4195, -0.1646), (-0.7007, 0.1494, -0.02078), (-0.8178, -0.3536, -0.6294), (-0.7507, -0.311, -0.74), (-0.6159, -0.2543, -0.8579), (-0.4575, -0.1871, -0.9464), (-0.2414, -0.1001, -1.003), (-0.1125, -0.02237, 0.7873), (-0.1822, -0.03624, 0.775), (-0.278, -0.0553, 0.7406), (-0.3747, -0.07454, 0.6849), (-0.5658, -0.1125, 0.5474), (-0.7234, -0.1439, 0.3745), (-0.8306, -0.1652, 0.1869), (-0.8999, -0.2246, -0.0349), (-0.6327, 0.1359, 0.144), (-0.5746, -0.003682, -0.6708), (-0.6898, -0.003682, 0.06187), (-0.797, -0.1585, -0.74), (-0.6537, -0.1296, -0.8579), (-0.4853, -0.09536, -0.9464), (-0.2563, -0.05104, -1.003), (-0.6131, -0.4593, -0.1855), (-0.6439, -0.4013, -0.3498), (-0.58, -0.4372, -0.49), (-0.6561, -0.3039, -0.02078), (-0.7027, -0.358, -0.1528), (-0.6219, -0.3023, -0.5454), (-0.5653, -0.2663, -0.6388), (-0.6327, -0.1432, 0.144), (-0.6913, -0.1934, -0.04332), (-0.6043, -0.1376, -0.6388)], [], [(0, 1, 3, 2), (2, 3, 5, 4), (4, 5, 7, 6), (6, 7, 9, 8), (8, 9, 11, 10), (10, 11, 13, 12), (12, 13, 15, 14), (14, 15, 17, 16), (16, 17, 19, 18), (18, 19, 21, 20), (20, 21, 23, 22), (22, 23, 25, 24), (24, 25, 27, 26), (26, 27, 29, 28), (28, 29, 31, 30), (30, 31, 33, 32), (32, 33, 35, 34), (34, 35, 37, 36), (36, 37, 39, 38), (38, 39, 41, 40), (40, 41, 43, 42), (42, 43, 45, 44), (44, 45, 47, 46), (46, 47, 49, 48), (48, 49, 51, 50), (50, 51, 53, 52), (52, 53, 55, 54), (54, 55, 57, 56), (56, 57, 59, 58), (58, 59, 61, 60), (3, 1, 63, 61, 59, 57, 55, 53, 51, 49, 47, 45, 43, 41, 39, 37, 35, 33, 31, 29, 27, 25, 23, 21, 19, 17, 15, 13, 11, 9, 7, 5), (62, 63, 1, 0), (60, 61, 63, 62), (0, 2, 4, 6, 8, 10, 12, 14, 16, 18, 20, 22, 24, 26, 28, 30, 32, 34, 36, 38, 40, 42, 44, 46, 48, 50, 52, 54, 56, 58, 60, 62), (64, 65, 67, 66), (66, 67, 69, 68), (68, 69, 71, 70), (70, 71, 73, 72), (72, 73, 75, 74), (74, 75, 77, 76), (76, 77, 79, 78), (78, 79, 81, 80), (80, 81, 83, 82), (82, 83, 85, 84), (84, 85, 87, 86), (86, 87, 89, 88), (88, 89, 91, 90), (90, 91, 93, 92), (92, 93, 95, 94), (94, 95, 97, 96), (96, 97, 99, 98), (98, 99, 101, 100), (100, 101, 103, 102), (102, 103, 105, 104), (104, 105, 107, 106), (106, 107, 109, 108), (108, 109, 111, 110), (110, 111, 113, 112), (112, 113, 115, 114), (114, 115, 117, 116), (116, 117, 119, 118), (118, 119, 121, 120), (120, 121, 123, 122), (122, 123, 125, 124), (67, 65, 127, 125, 123, 121, 119, 117, 115, 113, 111, 109, 107, 105, 103, 101, 99, 97, 95, 93, 91, 89, 87, 85, 83, 81, 79, 77, 75, 73, 71, 69), (126, 127, 65, 64), (124, 125, 127, 126), (64, 66, 68, 70, 72, 74, 76, 78, 80, 82, 84, 86, 88, 90, 92, 94, 96, 98, 100, 102, 104, 106, 108, 110, 112, 114, 116, 118, 120, 122, 124, 126), (155, 156, 141, 140), (134, 149, 135), (143, 144, 129, 128), (156, 157, 142, 141), (165, 166, 152, 153), (144, 145, 130, 129), (613, 614, 588, 587), (145, 146, 131, 130), (153, 589, 150, 165), (146, 147, 132, 131), (606, 591, 616, 619), (147, 148, 133, 132), (154, 155, 140, 139), (148, 149, 134, 133), (181, 182, 136, 137), (160, 161, 146, 145), (614, 610, 573, 588), (161, 162, 147, 146), (169, 154, 167, 138), (162, 163, 148, 147), (169, 170, 155, 154), (163, 164, 149, 148), (170, 171, 156, 155), (164, 165, 150, 149), (158, 159, 144, 143), (171, 172, 157, 156), (611, 612, 575, 574), (159, 160, 145, 144), (185, 186, 171, 170), (179, 180, 165, 164), (173, 174, 159, 158), (186, 187, 172, 171), (180, 181, 166, 165), (174, 175, 160, 159), (168, 169, 138, 151), (175, 176, 161, 160), (615, 616, 591, 590), (176, 177, 162, 161), (183, 184, 169, 168), (177, 178, 163, 162), (184, 185, 170, 169), (178, 179, 164, 163), (198, 199, 184, 183), (192, 193, 178, 177), (199, 200, 185, 184), (193, 194, 179, 178), (200, 201, 186, 185), (194, 195, 180, 179), (188, 189, 174, 173), (201, 202, 187, 186), (195, 196, 181, 180), (189, 190, 175, 174), (196, 197, 182, 181), (190, 191, 176, 175), (197, 198, 183, 182), (191, 192, 177, 176), (211, 212, 197, 196), (205, 206, 191, 190), (212, 213, 198, 197), (206, 207, 192, 191), (213, 214, 199, 198), (207, 208, 193, 192), (214, 215, 200, 199), (208, 209, 194, 193), (215, 216, 201, 200), (209, 210, 195, 194), (203, 204, 189, 188), (216, 217, 202, 201), (210, 211, 196, 195), (204, 205, 190, 189), (230, 231, 216, 215), (224, 225, 210, 209), (218, 219, 204, 203), (231, 232, 217, 216), (225, 226, 211, 210), (219, 220, 205, 204), (226, 227, 212, 211), (220, 221, 206, 205), (227, 228, 213, 212), (221, 222, 207, 206), (228, 229, 214, 213), (222, 223, 208, 207), (229, 230, 215, 214), (223, 224, 209, 208), (243, 244, 229, 228), (237, 238, 223, 222), (244, 245, 230, 229), (238, 239, 224, 223), (245, 246, 231, 230), (239, 240, 225, 224), (233, 234, 219, 218), (246, 247, 232, 231), (240, 241, 226, 225), (234, 235, 220, 219), (241, 242, 227, 226), (235, 236, 221, 220), (242, 243, 228, 227), (236, 237, 222, 221), (249, 250, 235, 234), (256, 257, 242, 241), (250, 251, 236, 235), (257, 258, 243, 242), (251, 252, 237, 236), (258, 259, 244, 243), (252, 253, 238, 237), (259, 260, 245, 244), (253, 254, 239, 238), (260, 261, 246, 245), (254, 255, 240, 239), (248, 249, 234, 233), (261, 262, 247, 246), (255, 256, 241, 240), (268, 269, 254, 253), (275, 276, 261, 260), (269, 270, 255, 254), (263, 264, 249, 248), (276, 277, 262, 261), (270, 271, 256, 255), (264, 265, 250, 249), (271, 272, 257, 256), (265, 266, 251, 250), (272, 273, 258, 257), (266, 267, 252, 251), (273, 274, 259, 258), (267, 268, 253, 252), (274, 275, 260, 259), (287, 288, 273, 272), (281, 282, 267, 266), (288, 289, 274, 273), (282, 283, 268, 267), (289, 290, 275, 274), (283, 284, 269, 268), (290, 291, 276, 275), (284, 285, 270, 269), (278, 279, 264, 263), (291, 292, 277, 276), (285, 286, 271, 270), (279, 280, 265, 264), (286, 287, 272, 271), (280, 281, 266, 265), (306, 307, 292, 291), (300, 301, 286, 285), (294, 295, 280, 279), (301, 302, 287, 286), (295, 296, 281, 280), (302, 303, 288, 287), (296, 297, 282, 281), (303, 304, 289, 288), (297, 298, 283, 282), (304, 305, 290, 289), (298, 299, 284, 283), (305, 306, 291, 290), (299, 300, 285, 284), (293, 294, 279, 278), (319, 320, 305, 304), (313, 314, 299, 298), (320, 321, 306, 305), (314, 315, 300, 299), (308, 309, 294, 293), (321, 322, 307, 306), (315, 316, 301, 300), (309, 310, 295, 294), (316, 317, 302, 301), (310, 311, 296, 295), (317, 318, 303, 302), (311, 312, 297, 296), (318, 319, 304, 303), (312, 313, 298, 297), (332, 333, 318, 317), (326, 327, 312, 311), (333, 334, 319, 318), (327, 328, 313, 312), (334, 335, 320, 319), (328, 329, 314, 313), (335, 336, 321, 320), (329, 330, 315, 314), (323, 324, 309, 308), (336, 337, 322, 321), (330, 331, 316, 315), (324, 325, 310, 309), (331, 332, 317, 316), (325, 326, 311, 310), (351, 352, 337, 336), (345, 346, 331, 330), (339, 340, 325, 324), (346, 347, 332, 331), (340, 341, 326, 325), (347, 348, 333, 332), (341, 342, 327, 326), (348, 349, 334, 333), (342, 343, 328, 327), (349, 350, 335, 334), (343, 344, 329, 328), (350, 351, 336, 335), (344, 345, 330, 329), (338, 339, 324, 323), (364, 365, 350, 349), (358, 359, 344, 343), (365, 366, 351, 350), (359, 360, 345, 344), (353, 354, 339, 338), (366, 367, 352, 351), (360, 361, 346, 345), (354, 355, 340, 339), (361, 362, 347, 346), (355, 356, 341, 340), (362, 363, 348, 347), (356, 357, 342, 341), (363, 364, 349, 348), (357, 358, 343, 342), (377, 378, 363, 362), (371, 372, 357, 356), (378, 379, 364, 363), (372, 373, 358, 357), (379, 380, 365, 364), (373, 374, 359, 358), (380, 381, 366, 365), (374, 375, 360, 359), (368, 369, 354, 353), (381, 382, 367, 366), (375, 376, 361, 360), (369, 370, 355, 354), (376, 377, 362, 361), (370, 371, 356, 355), (383, 384, 369, 368), (396, 397, 382, 381), (390, 391, 376, 375), (384, 385, 370, 369), (391, 392, 377, 376), (385, 386, 371, 370), (392, 393, 378, 377), (386, 387, 372, 371), (393, 394, 379, 378), (387, 388, 373, 372), (394, 395, 380, 379), (388, 389, 374, 373), (395, 396, 381, 380), (389, 390, 375, 374), (402, 403, 388, 387), (409, 410, 395, 394), (403, 404, 389, 388), (410, 411, 396, 395), (404, 405, 390, 389), (398, 399, 384, 383), (411, 412, 397, 396), (405, 406, 391, 390), (399, 400, 385, 384), (406, 407, 392, 391), (400, 401, 386, 385), (407, 408, 393, 392), (401, 402, 387, 386), (408, 409, 394, 393), (421, 422, 407, 406), (415, 416, 401, 400), (422, 423, 408, 407), (416, 417, 402, 401), (423, 424, 409, 408), (417, 418, 403, 402), (424, 425, 410, 409), (418, 419, 404, 403), (425, 426, 411, 410), (419, 420, 405, 404), (413, 414, 399, 398), (426, 427, 412, 411), (420, 421, 406, 405), (414, 415, 400, 399), (440, 441, 426, 425), (434, 435, 420, 419), (428, 429, 414, 413), (441, 442, 427, 426), (435, 436, 421, 420), (429, 430, 415, 414), (436, 437, 422, 421), (430, 431, 416, 415), (437, 438, 423, 422), (431, 432, 417, 416), (438, 439, 424, 423), (432, 433, 418, 417), (439, 440, 425, 424), (433, 434, 419, 418), (453, 454, 439, 438), (447, 448, 433, 432), (454, 455, 440, 439), (448, 449, 434, 433), (455, 456, 441, 440), (449, 450, 435, 434), (443, 444, 429, 428), (456, 457, 442, 441), (450, 451, 436, 435), (444, 445, 430, 429), (451, 452, 437, 436), (445, 446, 431, 430), (452, 453, 438, 437), (446, 447, 432, 431), (467, 468, 452, 451), (461, 462, 446, 445), (468, 469, 453, 452), (462, 463, 447, 446), (469, 470, 454, 453), (463, 464, 448, 447), (470, 471, 455, 454), (464, 465, 449, 448), (471, 472, 456, 455), (465, 466, 450, 449), (459, 460, 444, 443), (472, 473, 457, 456), (466, 467, 451, 450), (460, 461, 445, 444), (486, 487, 472, 471), (480, 481, 466, 465), (474, 475, 460, 459), (487, 488, 473, 472), (481, 482, 467, 466), (475, 476, 461, 460), (482, 483, 468, 467), (476, 477, 462, 461), (483, 484, 469, 468), (477, 478, 463, 462), (484, 485, 470, 469), (478, 479, 464, 463), (485, 486, 471, 470), (479, 480, 465, 464), (499, 500, 485, 484), (493, 494, 479, 478), (500, 501, 486, 485), (494, 495, 480, 479), (501, 502, 487, 486), (495, 496, 481, 480), (489, 490, 475, 474), (502, 503, 488, 487), (496, 497, 482, 481), (490, 491, 476, 475), (497, 498, 483, 482), (491, 492, 477, 476), (498, 499, 484, 483), (492, 493, 478, 477), (512, 513, 498, 497), (506, 507, 492, 491), (513, 514, 499, 498), (507, 508, 493, 492), (514, 515, 500, 499), (508, 509, 494, 493), (515, 516, 501, 500), (509, 510, 495, 494), (516, 517, 502, 501), (510, 511, 496, 495), (504, 505, 490, 489), (517, 518, 503, 502), (511, 512, 497, 496), (505, 506, 491, 490), (531, 532, 517, 516), (525, 526, 511, 510), (519, 520, 505, 504), (532, 533, 518, 517), (526, 527, 512, 511), (520, 521, 506, 505), (527, 528, 513, 512), (521, 522, 507, 506), (528, 529, 514, 513), (522, 523, 508, 507), (529, 530, 515, 514), (523, 524, 509, 508), (530, 531, 516, 515), (524, 525, 510, 509), (537, 538, 523, 522), (544, 545, 530, 529), (538, 539, 524, 523), (545, 546, 531, 530), (539, 540, 525, 524), (546, 547, 532, 531), (540, 541, 526, 525), (534, 535, 520, 519), (547, 548, 533, 532), (541, 542, 527, 526), (535, 536, 521, 520), (542, 543, 528, 527), (536, 537, 522, 521), (543, 544, 529, 528), (556, 557, 542, 541), (550, 551, 536, 535), (557, 558, 543, 542), (551, 552, 537, 536), (558, 559, 544, 543), (552, 553, 538, 537), (559, 560, 545, 544), (553, 554, 539, 538), (560, 561, 546, 545), (554, 555, 540, 539), (561, 562, 547, 546), (555, 556, 541, 540), (549, 550, 535, 534), (562, 563, 548, 547), (576, 577, 561, 560), (570, 571, 555, 554), (577, 578, 562, 561), (571, 572, 556, 555), (565, 566, 550, 549), (578, 579, 563, 562), (572, 573, 557, 556), (566, 567, 551, 550), (573, 574, 558, 557), (567, 568, 552, 551), (574, 575, 559, 558), (568, 569, 553, 552), (575, 576, 560, 559), (569, 570, 554, 553), (587, 602, 618, 613), (583, 584, 569, 568), (590, 591, 576, 575), (584, 585, 570, 569), (591, 592, 577, 576), (585, 586, 571, 570), (592, 593, 578, 577), (586, 587, 572, 571), (580, 581, 566, 565), (593, 594, 579, 578), (587, 588, 573, 572), (581, 582, 567, 566), (610, 611, 574, 573), (582, 583, 568, 567), (608, 609, 594, 593), (182, 168, 151, 136), (596, 597, 582, 581), (617, 618, 602, 601), (597, 598, 583, 582), (137, 152, 166, 181), (598, 599, 584, 583), (590, 575, 612, 615), (599, 600, 585, 584), (606, 607, 592, 591), (600, 601, 586, 585), (607, 608, 593, 592), (601, 602, 587, 586), (595, 596, 581, 580), (157, 458, 142), (564, 143, 128), (172, 458, 157), (564, 158, 143), (187, 458, 172), (564, 173, 158), (564, 188, 173), (202, 458, 187), (217, 458, 202), (564, 203, 188), (232, 458, 217), (564, 218, 203), (564, 233, 218), (247, 458, 232), (262, 458, 247), (564, 248, 233), (564, 263, 248), (277, 458, 262), (564, 278, 263), (292, 458, 277), (307, 458, 292), (564, 293, 278), (564, 308, 293), (322, 458, 307), (564, 323, 308), (337, 458, 322), (352, 458, 337), (564, 338, 323), (564, 353, 338), (367, 458, 352), (564, 368, 353), (382, 458, 367), (397, 458, 382), (564, 383, 368), (564, 398, 383), (412, 458, 397), (564, 413, 398), (427, 458, 412), (442, 458, 427), (564, 428, 413), (564, 443, 428), (457, 458, 442), (473, 458, 457), (564, 459, 443), (488, 458, 473), (564, 474, 459), (564, 489, 474), (503, 458, 488), (518, 458, 503), (564, 504, 489), (564, 519, 504), (533, 458, 518), (564, 534, 519), (548, 458, 533), (563, 458, 548), (564, 549, 534), (564, 565, 549), (579, 458, 563), (564, 580, 565), (594, 458, 579), (609, 458, 594), (564, 595, 580), (139, 140, 607, 606), (133, 134, 601, 600), (564, 128, 595), (140, 141, 608, 607), (601, 134, 135), (128, 129, 596, 595), (141, 142, 609, 608), (154, 139, 604, 167), (129, 130, 597, 596), (142, 458, 609), (149, 150, 589, 603), (130, 131, 598, 597), (135, 149, 603, 605), (131, 132, 599, 598), (168, 182, 183), (132, 133, 600, 599), (605, 617, 601, 135), (619, 604, 139, 606), (605, 618, 617), (589, 605, 603), (605, 589, 618), (614, 613, 618), (153, 152, 589), (614, 618, 589, 152), (614, 611, 610), (611, 615, 612), (615, 619, 616), (619, 167, 604), (151, 138, 167), (137, 136, 152), (611, 614, 152, 136), (611, 136, 151, 615), (167, 619, 615, 151)])
me_sphere.polygons.foreach_set('use_smooth', [True] * 597)
me_sphere.use_remesh_preserve_volume = False
me_sphere.use_remesh_preserve_attributes = False
me_sphere.use_mirror_vertex_groups = False
me_sphere.update()

# ---- objects
ob_kart_001 = bpy.data.objects.new('Kart.001', me_sphere_001)
ob_kart = bpy.data.objects.new('Kart', me_sphere)
ob_lamp = bpy.data.objects.new('Lamp', light_lamp)
ob_camera = bpy.data.objects.new('Camera', cam_camera)

# ---- transforms, parenting, visibility, modifiers, constraints
ob_kart_001.location = (-0.0296, 2.608e-08, 0.2846)
ob_kart_001.rotation_euler = (0.0, 1.838, 0.0)
ob_kart_001.scale = (0.8161, 0.8, 1.254)
ob_kart_001.lineart.crease_threshold = 0.0
ob_kart.location = (0.1183, 0.0, 0.7295)
ob_kart.rotation_euler = (0.0, 1.838, 0.0)
ob_kart.scale = (0.8161, 0.8, 1.254)
ob_kart.lineart.crease_threshold = 0.0
ob_lamp.location = (4.076, 1.005, 5.904)
ob_lamp.rotation_euler = (0.6503, 0.05522, 1.866)
ob_lamp.lock_rotations_4d = False
ob_lamp.empty_display_type = 'ARROWS'
ob_lamp.color = (0.0, 0.0, 0.0, 0.0)
ob_lamp.lineart.crease_threshold = 0.0
ob_camera.location = (2.476, 4.97, 2.878)
ob_camera.rotation_euler = (1.206, -0.02437, 2.666)
ob_camera.lock_rotations_4d = False
ob_camera.empty_display_type = 'ARROWS'
ob_camera.color = (0.0, 0.0, 0.0, 0.0)
ob_camera.display_type = 'WIRE'
ob_camera.lineart.crease_threshold = 0.0

# ---- collection membership
col_collection_1.objects.link(ob_kart_001)
col_collection_1.objects.link(ob_kart)
col_collection_1.objects.link(ob_lamp)
col_collection_1.objects.link(ob_camera)

# ---- scene / render settings (as saved in the file)
scene.camera = ob_camera
scene.frame_start = 1; scene.frame_end = 250; scene.frame_set(1)
scene.render.engine = 'BLENDER_EEVEE_NEXT'
scene.render.image_settings.color_mode = 'RGB'
scene.render.image_settings.compression = 90
scene.render.resolution_percentage = 50
scene.render.dither_intensity = 0.0
scene.render.bake_margin = 2
scene.render.bake_bias = 0.0
scene.cycles.use_denoising = False
scene.cycles.samples = 10
scene.cycles.sampling_pattern = 'TABULATED_SOBOL'
scene.cycles.light_sampling_threshold = 0.0
scene.cycles.use_adaptive_sampling = False
scene.cycles.use_light_tree = False
scene.cycles.blur_glossy = 0.0
scene.cycles.volume_bounces = 1
scene.cycles.pixel_filter_type = 'GAUSSIAN'
scene.cycles.sample_clamp_indirect = 0.0
scene.view_settings.view_transform = 'Standard'
bpy.context.view_layer.update()
